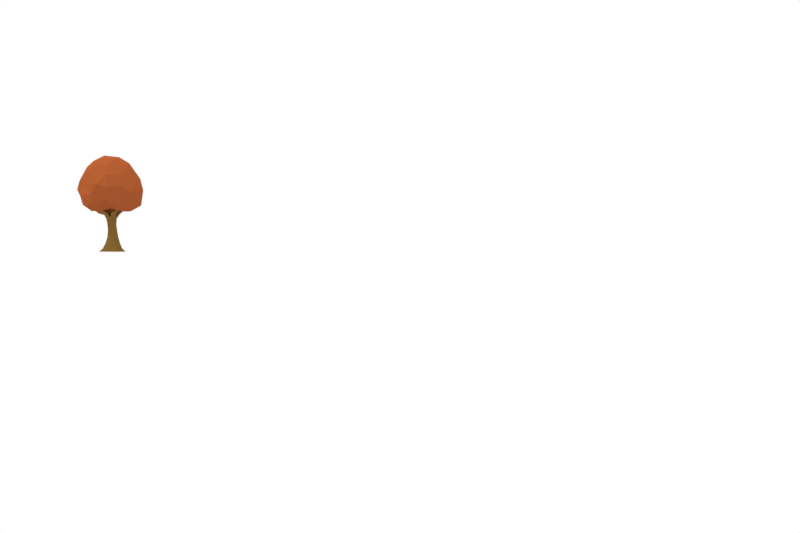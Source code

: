 # Source: rvore_padrao_1_colorida.blend  (saved by Blender 2.79.0; exported with 4.5.12 LTS)
import bpy
from mathutils import Matrix  # noqa: F401  (used for matrix-valued properties, if any)

bpy.ops.wm.read_factory_settings(use_empty=True)
scene = bpy.context.scene
scene.name = 'Scene'

# ---- collections
col_collection_1 = bpy.data.collections.new('Collection 1'); scene.collection.children.link(col_collection_1)

# ---- materials (node trees are filled in below, after node groups)
mat_material_001 = bpy.data.materials.new('Material.001')
mat_material_001.alpha_threshold = 0.0
mat_material_001.use_transparent_shadow = False
mat_material_001.diffuse_color = (0.3493, 0.08674, 0.0252, 1.0)
mat_material_001.specular_color = (0.5, 0.5, 0.5)
mat_material_001.roughness = 0.5
mat_material_001.specular_intensity = 0.1
mat_material_000 = bpy.data.materials.new('Material.000')
mat_material_000.alpha_threshold = 0.0
mat_material_000.use_transparent_shadow = False
mat_material_000.diffuse_color = (0.2134, 0.119, 0.02705, 1.0)
mat_material_000.specular_color = (0.5, 0.5, 0.5)
mat_material_000.roughness = 0.5
mat_material_000.specular_intensity = 0.1

# ---- material node trees

# ---- world
world_world = bpy.data.worlds.new('World'); scene.world = world_world
world_world.color = (1.0, 1.0, 1.0)
world_world.use_sun_shadow = False
world_world.sun_shadow_jitter_overblur = 0.0
world_world.cycles.sampling_method = 'MANUAL'

# ---- cameras
cam_camera = bpy.data.cameras.new('Camera')
cam_camera.clip_end = 100.0
cam_camera.lens = 35.0
cam_camera.sensor_width = 32.0
cam_camera.sensor_height = 18.0
cam_camera.display_size = 2.0
cam_camera.dof.focus_distance = 0.0
cam_camera.dof.aperture_fstop = 128.0
cam_camera.dof.aperture_blades = 6

# ---- lights
light_sun = bpy.data.lights.new('Sun', 'SUN')
light_sun.transmission_factor = 0.0
light_sun.angle = 0.1993
light_sun.energy = 1.0
light_sun.shadow_buffer_clip_start = 0.5
light_sun.shadow_soft_size = 0.1
light_sun.shadow_cascade_max_distance = 1000.0
light_hemi = bpy.data.lights.new('Hemi', 'SUN')
light_hemi.transmission_factor = 0.0
light_hemi.angle = 0.1993
light_hemi.energy = 1.0
light_hemi.shadow_buffer_clip_start = 0.5
light_hemi.shadow_soft_size = 0.1
light_hemi.shadow_cascade_max_distance = 1000.0

# ---- meshes
me_plane_plane_001 = bpy.data.meshes.new('Plane_Plane.001')
me_plane_plane_001.from_pydata([(-4.373, 5.147, -2.721), (-4.088, 4.697, -1.249), (-5.687, 4.766, -2.235), (-5.472, 4.879, 1.431), (-4.217, 4.562, 1.281), (-4.257, 4.877, 2.365), (-3.774, 7.22, 2.939), (-5.141, 7.079, 3.691), (-4.062, 5.86, 3.081), (-5.329, 9.927, -2.094), (-5.127, 10.85, -0.3568), (-4.096, 9.823, -1.356), (-4.346, 8.446, 2.784), (-5.439, 8.464, 3.378), (-6.322, 5.82, -3.23), (-6.152, 8.579, -3.058), (-6.284, 7.232, -3.594), (-7.299, 7.14, -2.981), (-6.363, 9.912, -2.291), (-6.634, 10.71, -1.001), (-6.717, 4.698, 0.2037), (-5.684, 5.093, 0.09539), (-5.648, 5.68, 3.101), (-7.233, 5.345, 3.019), (-6.773, 4.659, 2.049), (-7.524, 9.16, -2.117), (-8.071, 4.953, 0.07055), (-7.552, 4.426, -0.6791), (-6.41, 7.421, 3.539), (-7.626, 8.989, 2.23), (-7.941, 7.5, 2.497), (-8.092, 9.864, -0.9418), (-7.766, 10.34, 0.3795), (-7.933, 5.792, -2.816), (-7.913, 4.963, 2.422), (-8.644, 6.719, -1.954), (-9.47, 6.746, -0.6136), (-9.008, 8.112, -1.399), (-8.874, 5.665, -0.7509), (-8.251, 6.175, 2.66), (-7.104, 4.276, -1.577), (-8.339, 4.961, -1.704), (-8.969, 6.606, 1.538), (-9.051, 7.995, 1.252), (-8.238, 9.532, 1.204), (-9.27, 8.488, -0.05513), (-9.576, 7.065, 0.5312), (-8.974, 5.826, 0.591), (-8.55, 5.257, 1.615), (-7.013, 6.434, 3.287), (-7.233, 4.823, -2.65), (-7.698, 4.582, 1.181), (-6.611, 4.385, -0.7106), (-6.405, 10.88, 0.8264), (-5.665, 4.66, -0.9756), (-4.979, 10.42, 1.365), (-5.114, 7.445, -3.59), (-4.584, 4.849, 0.06998), (-5.325, 6.326, -3.556), (-2.791, 6.947, -1.732), (-4.236, 8.146, -2.736), (-2.8, 8.423, -0.6888), (-3.676, 6.226, -2.965), (-3.059, 5.42, -1.933), (-2.259, 7.076, -0.003142), (-2.777, 8.014, 1.204), (-2.735, 6.542, 2.227), (-3.453, 4.767, 0.8153), (-2.468, 5.72, 1.074), (-3.062, 5.131, 2.069), (-2.664, 5.933, -0.5179), (-3.359, 5.12, -0.04613), (-3.867, 10.13, 0.001698), (-3.613, 9.46, 1.063), (-5.436, 9.715, 2.449), (-6.819, 10.2, 1.851), (-6.389, 9.602, 2.537), (-5.775, 0.05984, -0.002879), (-5.735, 0.05984, 1.35), (-6.886, 0.05984, 1.093), (-7.285, 0.05984, -0.000218), (-4.263, 0.05984, -0.01887), (-4.638, 0.05984, 1.087), (-5.742, 0.05984, -1.365), (-4.62, 0.05984, -1.115), (-6.915, 0.05984, -1.121), (-6.881, 0.3984, -0.03036), (-6.484, 0.4726, 0.7101), (-6.29, 1.054, 0.525), (-6.559, 1.035, -0.06704), (-5.742, 0.4118, 0.9531), (-5.013, 0.471, 0.6843), (-5.202, 1.055, 0.4399), (-5.76, 1.012, 0.6586), (-4.673, 0.4403, -0.05478), (-4.973, 0.5142, -0.7894), (-5.142, 1.113, -0.6495), (-4.921, 1.001, -0.09385), (-5.721, 0.4301, -1.074), (-6.576, 0.5191, -0.8383), (-6.354, 1.146, -0.723), (-5.692, 1.111, -0.8879), (-6.347, 1.716, -0.1287), (-6.214, 1.757, 0.3294), (-6.187, 2.45, 0.2441), (-6.279, 2.463, -0.1192), (-5.76, 1.741, 0.4314), (-5.373, 1.753, 0.2612), (-5.454, 2.47, 0.2561), (-5.822, 2.455, 0.3773), (-5.155, 1.744, -0.1224), (-5.272, 1.8, -0.5161), (-5.367, 2.487, -0.4443), (-5.296, 2.513, -0.08125), (-5.683, 1.768, -0.7698), (-6.189, 1.789, -0.6228), (-6.109, 2.468, -0.5488), (-5.715, 2.492, -0.6474), (-5.723, 3.175, -0.4843), (-6.123, 3.17, -0.4716), (-6.22, 3.783, -0.5019), (-5.741, 3.955, -0.479), (-6.285, 3.209, -0.08968), (-6.405, 3.909, -0.105), (-6.252, 3.199, 0.2437), (-5.894, 3.225, 0.3701), (-5.903, 3.934, 0.4833), (-6.339, 3.746, 0.2974), (-5.526, 3.184, 0.2803), (-5.353, 3.213, -0.01977), (-5.41, 3.921, 0.06345), (-5.551, 3.798, 0.4315), (-6.159, 4.353, 0.6482), (-6.518, 4.207, 0.5655), (-5.2, 4.407, 0.3379), (-5.275, 4.3, 0.6705), (-5.824, 4.342, -0.02095), (-5.471, 4.649, -0.2394), (-5.403, 4.424, -0.6049), (-6.554, 4.409, -0.4317), (-6.438, 4.276, -0.7267), (-5.414, 3.183, -0.3229), (-5.379, 3.808, -0.3268), (-6.899, 4.85, -0.8365), (-6.819, 4.792, -1.096), (-5.515, 4.433, 0.7136), (-5.471, 4.673, 0.3082), (-4.555, 4.843, 0.7852), (-4.593, 4.778, 1.061), (-5.124, 4.283, -0.5222), (-5.173, 4.367, -0.1996), (-6.121, 4.576, 0.2922), (-6.583, 4.34, 0.266), (-6.888, 4.754, 0.9003), (-6.567, 4.882, 0.8674), (-6.098, 4.442, -0.7309), (-6.153, 4.63, -0.4233), (-4.752, 4.769, -0.9157), (-4.726, 4.789, -0.6721), (-4.803, 4.991, 0.7899), (-4.289, 5.296, 1.072), (-4.063, 5.21, 1.037), (-6.61, 5.004, -0.8703), (-6.586, 4.948, -1.134), (-6.924, 5.357, -1.339), (-6.956, 5.371, -1.136), (-6.779, 4.687, 1.132), (-6.512, 4.764, 1.143), (-6.744, 5.185, 1.571), (-6.974, 5.117, 1.562), (-4.804, 4.836, 1.118), (-4.292, 5.167, 1.352), (-4.994, 4.878, -0.9733), (-4.991, 4.984, -0.673), (-4.094, 5.139, 1.288), (-4.71, 5.345, -0.9276), (-4.487, 5.217, -0.9176), (-4.535, 5.217, -1.119), (-4.743, 5.299, -1.169), (-7.11, 5.208, -1.287), (-7.172, 5.227, -1.082), (-6.82, 5.252, 1.355), (-7.063, 5.15, 1.373)], [], [(0, 1, 2), (3, 4, 5), (6, 7, 8), (9, 10, 11), (12, 13, 7), (2, 14, 0), (15, 16, 17), (9, 18, 19), (20, 21, 3), (22, 23, 24), (15, 25, 18), (20, 26, 27), (28, 29, 30), (19, 31, 32), (17, 14, 33), (34, 24, 23), (35, 36, 37), (38, 36, 35), (23, 39, 34), (40, 27, 41), (42, 30, 43), (43, 44, 45), (45, 46, 43), (36, 47, 46), (42, 43, 46), (34, 39, 48), (42, 48, 39), (39, 49, 30), (26, 41, 27), (25, 37, 31), (50, 41, 33), (17, 33, 35), (25, 35, 37), (25, 17, 35), (34, 51, 24), (33, 14, 50), (25, 31, 19), (17, 16, 14), (19, 18, 25), (40, 52, 27), (53, 19, 32), (2, 50, 14), (54, 40, 2), (54, 52, 40), (55, 10, 53), (24, 3, 22), (15, 56, 16), (21, 57, 3), (2, 1, 54), (58, 0, 14), (59, 60, 61), (62, 60, 59), (63, 0, 62), (64, 61, 65), (65, 6, 66), (67, 68, 69), (70, 64, 68), (64, 66, 68), (71, 68, 67), (67, 69, 4), (62, 59, 63), (1, 63, 70), (72, 55, 73), (63, 1, 0), (56, 60, 62), (57, 71, 67), (1, 71, 57), (12, 73, 55), (55, 72, 10), (67, 4, 57), (72, 11, 10), (61, 11, 72), (73, 61, 72), (65, 61, 73), (22, 5, 8), (74, 13, 12), (22, 8, 7), (57, 54, 1), (58, 16, 56), (28, 22, 7), (49, 22, 28), (22, 49, 23), (24, 51, 20), (50, 40, 41), (26, 38, 41), (47, 38, 26), (48, 47, 26), (45, 32, 31), (34, 48, 51), (51, 48, 26), (30, 42, 39), (29, 44, 43), (46, 47, 42), (47, 36, 38), (36, 46, 45), (45, 37, 36), (48, 42, 47), (30, 29, 43), (75, 32, 44), (23, 49, 39), (29, 75, 44), (31, 37, 45), (35, 33, 41), (35, 41, 38), (32, 45, 44), (29, 76, 75), (26, 20, 51), (75, 53, 32), (49, 28, 30), (50, 2, 40), (29, 28, 13, 76), (24, 20, 3), (20, 27, 52), (14, 16, 58), (53, 10, 19), (18, 9, 15), (20, 52, 54), (21, 20, 54), (7, 13, 28), (75, 55, 53), (54, 57, 21), (3, 57, 4), (13, 74, 76), (75, 74, 55), (19, 10, 9), (3, 5, 22), (15, 9, 60), (60, 11, 61), (59, 61, 64), (70, 63, 59), (70, 59, 64), (8, 66, 6), (1, 70, 71), (6, 65, 12), (8, 69, 66), (65, 73, 12), (68, 71, 70), (64, 65, 66), (68, 66, 69), (4, 69, 5), (5, 69, 8), (56, 62, 58), (58, 62, 0), (11, 60, 9), (12, 55, 74), (6, 12, 7), (56, 15, 60), (25, 15, 17), (76, 74, 75), (77, 78, 79, 80), (77, 81, 82, 78), (77, 83, 84, 81), (77, 80, 85, 83), (86, 87, 88, 89), (90, 91, 92, 93), (94, 95, 96, 97), (98, 99, 100, 101), (84, 83, 98, 95), (82, 81, 94, 91), (79, 78, 90, 87), (85, 80, 86, 99), (83, 85, 99, 98), (81, 84, 95, 94), (78, 82, 91, 90), (80, 79, 87, 86), (102, 103, 104, 105), (106, 107, 108, 109), (110, 111, 112, 113), (114, 115, 116, 117), (95, 98, 101, 96), (91, 94, 97, 92), (87, 90, 93, 88), (99, 86, 89, 100), (118, 119, 120, 121), (119, 122, 123, 120), (124, 125, 126, 127), (128, 129, 130, 131), (111, 114, 117, 112), (107, 110, 113, 108), (103, 106, 109, 104), (115, 102, 105, 116), (127, 126, 132, 133), (131, 130, 134, 135), (121, 136, 137, 138), (120, 123, 139, 140), (129, 141, 142, 130), (125, 128, 131, 126), (122, 124, 127, 123), (141, 118, 121, 142), (112, 117, 118, 141), (105, 104, 124, 122), (109, 108, 128, 125), (113, 112, 141, 129), (108, 113, 129, 128), (104, 109, 125, 124), (116, 105, 122, 119), (117, 116, 119, 118), (100, 89, 102, 115), (88, 93, 106, 103), (92, 97, 110, 107), (96, 101, 114, 111), (101, 100, 115, 114), (97, 96, 111, 110), (93, 92, 107, 106), (89, 88, 103, 102), (140, 139, 143, 144), (136, 126, 145, 146), (126, 131, 135, 145), (130, 136, 146, 134), (135, 134, 147, 148), (130, 142, 149, 150), (136, 130, 150, 137), (142, 121, 138, 149), (151, 152, 153, 154), (136, 121, 155, 156), (121, 120, 140, 155), (123, 136, 156, 139), (150, 149, 157, 158), (126, 136, 151, 132), (123, 127, 133, 152), (136, 123, 152, 151), (147, 159, 160, 161), (162, 163, 164, 165), (166, 167, 168, 169), (159, 170, 171, 160), (149, 138, 172, 157), (152, 133, 166, 153), (155, 140, 144, 163), (133, 132, 167, 166), (146, 145, 170, 159), (137, 150, 158, 173), (134, 146, 159, 147), (156, 155, 163, 162), (138, 137, 173, 172), (132, 151, 154, 167), (145, 135, 148, 170), (139, 156, 162, 143), (160, 171, 174, 161), (175, 176, 177, 178), (165, 164, 179, 180), (181, 182, 169, 168), (143, 162, 165, 180), (170, 148, 174, 171), (144, 143, 180, 179), (148, 147, 161, 174), (163, 144, 179, 164), (173, 158, 176, 175), (167, 154, 181, 168), (172, 173, 175, 178), (154, 153, 182, 181), (158, 157, 177, 176), (153, 166, 169, 182), (157, 172, 178, 177)])
me_plane_plane_001.polygons.foreach_set('use_smooth', [True] * 253)
me_plane_plane_001.polygons.foreach_set('material_index', [0, 0, 0, 0, 0, 0, 0, 0, 0, 0, 0, 0, 0, 0, 0, 0, 0, 0, 0, 0, 0, 0, 0, 0, 0, 0, 0, 0, 0, 0, 0, 0, 0, 0, 0, 0, 0, 0, 0, 0, 0, 0, 0, 0, 0, 0, 0, 0, 0, 0, 0, 0, 0, 0, 0, 0, 0, 0, 0, 0, 0, 0, 0, 0, 0, 0, 0, 0, 0, 0, 0, 0, 0, 0, 0, 0, 0, 0, 0, 0, 0, 0, 0, 0, 0, 0, 0, 0, 0, 0, 0, 0, 0, 0, 0, 0, 0, 0, 0, 0, 0, 0, 0, 0, 0, 0, 0, 0, 0, 0, 0, 0, 0, 0, 0, 0, 0, 0, 0, 0, 0, 0, 0, 0, 0, 0, 0, 0, 0, 0, 0, 0, 0, 0, 0, 0, 0, 0, 0, 0, 0, 0, 0, 0, 0, 0, 0, 0, 0, 1, 1, 1, 1, 1, 1, 1, 1, 1, 1, 1, 1, 1, 1, 1, 1, 1, 1, 1, 1, 1, 1, 1, 1, 1, 1, 1, 1, 1, 1, 1, 1, 1, 1, 1, 1, 1, 1, 1, 1, 1, 1, 1, 1, 1, 1, 1, 1, 1, 1, 1, 1, 1, 1, 1, 1, 1, 1, 1, 1, 1, 1, 1, 1, 1, 1, 1, 1, 1, 1, 1, 1, 1, 1, 1, 1, 1, 1, 1, 1, 1, 1, 1, 1, 1, 1, 1, 1, 1, 1, 1, 1, 1, 1, 1, 1, 1, 1, 1, 1, 1, 1, 1, 1])
_k = set([(0, 1), (0, 2), (0, 14), (0, 58), (0, 62), (0, 63), (1, 2), (1, 54), (1, 57), (1, 63), (1, 70), (1, 71), (2, 14), (2, 40), (2, 50), (2, 54), (3, 4), (3, 5), (3, 20), (3, 21), (3, 22), (3, 24), (3, 57), (4, 5), (4, 57), (4, 67), (4, 69), (5, 8), (5, 22), (5, 69), (6, 7), (6, 8), (6, 12), (6, 65), (6, 66), (7, 8), (7, 12), (7, 13), (7, 22), (7, 28), (8, 22), (8, 66), (8, 69), (9, 10), (9, 11), (9, 15), (9, 18), (9, 19), (9, 60), (10, 11), (10, 19), (10, 53), (10, 55), (10, 72), (11, 60), (11, 61), (11, 72), (12, 13), (12, 55), (12, 65), (12, 73), (12, 74), (13, 28), (13, 74), (13, 76), (14, 16), (14, 17), (14, 33), (14, 50), (14, 58), (15, 16), (15, 17), (15, 18), (15, 25), (15, 56), (15, 60), (16, 17), (16, 56), (16, 58), (17, 25), (17, 33), (17, 35), (18, 19), (18, 25), (19, 25), (19, 31), (19, 32), (19, 53), (20, 21), (20, 24), (20, 26), (20, 27), (20, 51), (20, 52), (20, 54), (21, 54), (21, 57), (22, 23), (22, 24), (22, 28), (22, 49), (23, 24), (23, 34), (23, 39), (23, 49), (24, 34), (24, 51), (25, 31), (25, 35), (25, 37), (26, 27), (26, 38), (26, 41), (26, 47), (26, 48), (26, 51), (27, 40), (27, 41), (27, 52), (28, 29), (28, 30), (28, 49), (29, 30), (29, 43), (29, 44), (29, 75), (29, 76), (30, 39), (30, 42), (30, 43), (30, 49), (31, 32), (31, 37), (31, 45), (32, 44), (32, 45), (32, 53), (32, 75), (33, 35), (33, 41), (33, 50), (34, 39), (34, 48), (34, 51), (35, 36), (35, 37), (35, 38), (35, 41), (36, 37), (36, 38), (36, 45), (36, 46), (36, 47), (37, 45), (38, 41), (38, 47), (39, 42), (39, 48), (39, 49), (40, 41), (40, 50), (40, 52), (40, 54), (41, 50), (42, 43), (42, 46), (42, 47), (42, 48), (43, 44), (43, 45), (43, 46), (44, 45), (44, 75), (45, 46), (46, 47), (47, 48), (48, 51), (52, 54), (53, 55), (53, 75), (54, 57), (55, 72), (55, 73), (55, 74), (55, 75), (56, 58), (56, 60), (56, 62), (57, 67), (57, 71), (58, 62), (59, 60), (59, 61), (59, 62), (59, 63), (59, 64), (59, 70), (60, 62), (61, 64), (61, 65), (61, 72), (61, 73), (62, 63), (63, 70), (64, 65), (64, 66), (64, 68), (64, 70), (65, 66), (65, 73), (66, 68), (66, 69), (67, 68), (67, 69), (67, 71), (68, 69), (68, 70), (68, 71), (70, 71), (72, 73), (74, 75), (74, 76), (75, 76), (78, 79), (78, 82), (78, 90), (79, 80), (79, 87), (80, 85), (80, 86), (81, 82), (81, 84), (81, 94), (82, 91), (83, 84), (83, 85), (83, 98), (84, 95), (85, 99), (86, 87), (86, 89), (86, 99), (87, 88), (87, 90), (88, 89), (88, 93), (88, 103), (89, 100), (89, 102), (90, 91), (90, 93), (91, 92), (91, 94), (92, 93), (92, 97), (92, 107), (93, 106), (94, 95), (94, 97), (95, 96), (95, 98), (96, 97), (96, 101), (96, 111), (97, 110), (98, 99), (98, 101), (99, 100), (100, 101), (100, 115), (101, 114), (102, 103), (102, 105), (102, 115), (103, 104), (103, 106), (104, 105), (104, 109), (104, 124), (105, 116), (105, 122), (106, 107), (106, 109), (107, 108), (107, 110), (108, 109), (108, 113), (108, 128), (109, 125), (110, 111), (110, 113), (111, 112), (111, 114), (112, 113), (112, 117), (112, 141), (113, 129), (114, 115), (114, 117), (115, 116), (116, 117), (116, 119), (117, 118), (118, 119), (118, 121), (118, 141), (119, 120), (119, 122), (120, 121), (120, 123), (120, 140), (121, 136), (121, 138), (121, 142), (121, 155), (122, 123), (122, 124), (123, 127), (123, 136), (123, 139), (123, 152), (124, 125), (124, 127), (125, 126), (125, 128), (126, 127), (126, 131), (126, 132), (126, 136), (126, 145), (127, 133), (128, 129), (128, 131), (129, 130), (129, 141), (130, 131), (130, 134), (130, 136), (130, 142), (130, 150), (131, 135), (132, 133), (132, 151), (132, 167), (133, 152), (133, 166), (134, 135), (134, 146), (134, 147), (135, 145), (135, 148), (136, 137), (136, 146), (136, 151), (136, 156), (137, 138), (137, 150), (137, 173), (138, 149), (138, 172), (139, 140), (139, 143), (139, 156), (140, 144), (140, 155), (141, 142), (142, 149), (143, 144), (143, 162), (143, 180), (144, 163), (144, 179), (145, 146), (145, 170), (146, 159), (147, 148), (147, 159), (147, 161), (148, 170), (148, 174), (149, 150), (149, 157), (150, 158), (151, 152), (151, 154), (152, 153), (153, 154), (153, 166), (153, 182), (154, 167), (154, 181), (155, 156), (155, 163), (156, 162), (157, 158), (157, 172), (157, 177), (158, 173), (158, 176), (159, 160), (159, 170), (160, 161), (160, 171), (161, 174), (162, 163), (162, 165), (163, 164), (164, 165), (164, 179), (165, 180), (166, 167), (166, 169), (167, 168), (168, 169), (168, 181), (169, 182), (170, 171), (171, 174), (172, 173), (172, 178), (173, 175), (175, 176), (175, 178), (176, 177), (177, 178), (179, 180), (181, 182)])
me_plane_plane_001.attributes.new('sharp_edge', 'BOOLEAN', 'EDGE').data.foreach_set('value', [ (min(e.vertices), max(e.vertices)) in _k for e in me_plane_plane_001.edges])
me_plane_plane_001.materials.append(mat_material_001)
me_plane_plane_001.materials.append(mat_material_000)
me_plane_plane_001.use_remesh_preserve_volume = False
me_plane_plane_001.use_remesh_preserve_attributes = False
me_plane_plane_001.use_mirror_vertex_groups = False
me_plane_plane_001.update()
me_plane_plane_001.normals_split_custom_set([tuple(v) for v in zip(*[iter([0.1543, -0.9362, -0.3158, 0.1543, -0.9362, -0.3158, 0.1543, -0.9362, -0.3158, -0.2059, -0.9419, 0.2655, -0.2059, -0.9419, 0.2655, -0.2059, -0.9419, 0.2655, 0.4831, -0.01065, 0.8755, 0.4831, -0.01065, 0.8755, 0.4831, -0.01065, 0.8755, 0.3502, 0.8093, -0.4717, 0.3502, 0.8093, -0.4717, 0.3502, 0.8093, -0.4717, 0.4609, 0.2891, 0.8391, 0.4609, 0.2891, 0.8391, 0.4609, 0.2891, 0.8391, -0.05804, -0.7035, -0.7083, -0.05804, -0.7035, -0.7083, -0.05804, -0.7035, -0.7083, -0.5055, 0.361, -0.7837, -0.5055, 0.361, -0.7837, -0.5055, 0.361, -0.7837, 0.08526, 0.8562, -0.5096, 0.08526, 0.8562, -0.5096, 0.08526, 0.8562, -0.5096, 0.3311, -0.9221, -0.2004, 0.3311, -0.9221, -0.2004, 0.3311, -0.9221, -0.2004, 0.1327, -0.7783, 0.6137, 0.1327, -0.7783, 0.6137, 0.1327, -0.7783, 0.6137, -0.3903, 0.4115, -0.8236, -0.3903, 0.4115, -0.8236, -0.3903, 0.4115, -0.8236, -0.2074, -0.8623, 0.4619, -0.2074, -0.8623, 0.4619, -0.2074, -0.8623, 0.4619, -0.5346, 0.2572, 0.805, -0.5346, 0.2572, 0.805, -0.5346, 0.2572, 0.805, -0.4977, 0.8473, -0.1855, -0.4977, 0.8473, -0.1855, -0.4977, 0.8473, -0.1855, -0.2493, -0.001629, -0.9684, -0.2493, -0.001629, -0.9684, -0.2493, -0.001629, -0.9684, -0.03444, -0.8233, 0.5665, -0.03444, -0.8233, 0.5665, -0.03444, -0.8233, 0.5665, -0.8514, -0.01341, -0.5244, -0.8514, -0.01341, -0.5244, -0.8514, -0.01341, -0.5244, -0.7923, -0.3758, -0.4808, -0.7923, -0.3758, -0.4808, -0.7923, -0.3758, -0.4808, -0.5267, -0.3028, 0.7943, -0.5267, -0.3028, 0.7943, -0.5267, -0.3028, 0.7943, -0.4757, -0.8749, -0.09083, -0.4757, -0.8749, -0.09083, -0.4757, -0.8749, -0.09083, -0.7231, 0.09796, 0.6838, -0.7231, 0.09796, 0.6838, -0.7231, 0.09796, 0.6838, -0.8363, 0.4518, 0.3106, -0.8363, 0.4518, 0.3106, -0.8363, 0.4518, 0.3106, -0.913, 0.307, 0.2687, -0.913, 0.307, 0.2687, -0.913, 0.307, 0.2687, -0.8997, -0.4348, 0.03849, -0.8997, -0.4348, 0.03849, -0.8997, -0.4348, 0.03849, -0.8425, 0.06036, 0.5353, -0.8425, 0.06036, 0.5353, -0.8425, 0.06036, 0.5353, -0.7971, -0.3223, 0.5106, -0.7971, -0.3223, 0.5106, -0.7971, -0.3223, 0.5106, -0.8569, -0.2405, 0.4559, -0.8569, -0.2405, 0.4559, -0.8569, -0.2405, 0.4559, -0.4771, 0.2163, 0.8518, -0.4771, 0.2163, 0.8518, -0.4771, 0.2163, 0.8518, -0.6396, -0.7631, 0.09323, -0.6396, -0.7631, 0.09323, -0.6396, -0.7631, 0.09323, -0.6349, 0.4881, -0.5989, -0.6349, 0.4881, -0.5989, -0.6349, 0.4881, -0.5989, -0.5882, -0.5295, -0.6113, -0.5882, -0.5295, -0.6113, -0.5882, -0.5295, -0.6113, -0.6337, 0.2065, -0.7455, -0.6337, 0.2065, -0.7455, -0.6337, 0.2065, -0.7455, -0.5329, 0.1894, -0.8247, -0.5329, 0.1894, -0.8247, -0.5329, 0.1894, -0.8247, -0.6355, 0.2425, -0.733, -0.6355, 0.2425, -0.733, -0.6355, 0.2425, -0.733, -0.1677, -0.9503, 0.2625, -0.1677, -0.9503, 0.2625, -0.1677, -0.9503, 0.2625, -0.2306, -0.3235, -0.9177, -0.2306, -0.3235, -0.9177, -0.2306, -0.3235, -0.9177, -0.4164, 0.6773, -0.6065, -0.4164, 0.6773, -0.6065, -0.4164, 0.6773, -0.6065, -0.4921, -0.2045, -0.8462, -0.4921, -0.2045, -0.8462, -0.4921, -0.2045, -0.8462, -0.5168, 0.6763, -0.5249, -0.5168, 0.6763, -0.5249, -0.5168, 0.6763, -0.5249, -0.03822, -0.9884, 0.1467, -0.03822, -0.9884, 0.1467, -0.03822, -0.9884, 0.1467, -0.3516, 0.9352, -0.04239, -0.3516, 0.9352, -0.04239, -0.3516, 0.9352, -0.04239, 0.1832, -0.6142, -0.7676, 0.1832, -0.6142, -0.7676, 0.1832, -0.6142, -0.7676, 0.2901, -0.9532, -0.08577, 0.2901, -0.9532, -0.08577, 0.2901, -0.9532, -0.08577, 0.2699, -0.9624, -0.03173, 0.2699, -0.9624, -0.03173, 0.2699, -0.9624, -0.03173, 0.2208, 0.9505, 0.2188, 0.2208, 0.9505, 0.2188, 0.2208, 0.9505, 0.2188, 0.3469, -0.8307, 0.4354, 0.3469, -0.8307, 0.4354, 0.3469, -0.8307, 0.4354, -0.0652, 0.3744, -0.925, -0.0652, 0.3744, -0.925, -0.0652, 0.3744, -0.925, -0.2173, -0.9686, -0.1206, -0.2173, -0.9686, -0.1206, -0.2173, -0.9686, -0.1206, 0.00899, -0.9964, -0.08452, 0.00899, -0.9964, -0.08452, 0.00899, -0.9964, -0.08452, 0.01908, -0.5674, -0.8233, 0.01908, -0.5674, -0.8233, 0.01908, -0.5674, -0.8233, 0.7234, 0.4016, -0.5616, 0.7234, 0.4015, -0.5616, 0.7234, 0.4015, -0.5616, 0.6941, 0.2818, -0.6624, 0.6941, 0.2818, -0.6624, 0.6941, 0.2818, -0.6624, 0.5206, -0.4938, -0.6966, 0.5206, -0.4938, -0.6966, 0.5206, -0.4938, -0.6966, 0.9112, 0.4049, 0.07617, 0.9112, 0.4049, 0.07617, 0.9112, 0.4049, 0.07617, 0.684, 0.4293, 0.5897, 0.684, 0.4293, 0.5897, 0.684, 0.4293, 0.5897, 0.6964, -0.7176, -0.008404, 0.6964, -0.7176, -0.008404, 0.6964, -0.7176, -0.008404, 0.9513, -0.2676, -0.153, 0.9513, -0.2676, -0.153, 0.9513, -0.2676, -0.153, 0.9769, 0.01901, 0.2129, 0.9769, 0.01901, 0.2129, 0.9769, 0.01901, 0.2129, 0.7079, -0.6771, -0.201, 0.7079, -0.6771, -0.201, 0.7079, -0.6771, -0.201, 0.3454, -0.9245, 0.161, 0.3454, -0.9245, 0.161, 0.3454, -0.9245, 0.161, 0.8302, -0.07308, -0.5527, 0.8302, -0.07308, -0.5527, 0.8302, -0.07308, -0.5527, 0.6189, -0.7779, 0.1089, 0.6189, -0.7779, 0.1089, 0.6189, -0.7779, 0.1089, 0.5914, 0.7395, 0.3216, 0.5914, 0.7395, 0.3216, 0.5914, 0.7395, 0.3216, 0.3812, -0.861, -0.3367, 0.3812, -0.861, -0.3367, 0.3812, -0.861, -0.3367, 0.5601, 0.2576, -0.7874, 0.5601, 0.2576, -0.7874, 0.5601, 0.2576, -0.7874, 0.1691, -0.918, -0.3586, 0.1691, -0.918, -0.3586, 0.1691, -0.918, -0.3586, 0.2295, -0.9533, 0.1963, 0.2295, -0.9533, 0.1963, 0.2295, -0.9533, 0.1963, 0.5491, 0.5963, 0.5856, 0.5491, 0.5963, 0.5856, 0.5491, 0.5963, 0.5856, 0.4528, 0.8734, 0.1796, 0.4528, 0.8734, 0.1796, 0.4528, 0.8734, 0.1796, 0.09973, -0.961, -0.2581, 0.09973, -0.961, -0.2581, 0.09973, -0.961, -0.2581, 0.5376, 0.7995, -0.2682, 0.5376, 0.7995, -0.2682, 0.5376, 0.7995, -0.2682, 0.7675, 0.5862, -0.2594, 0.7675, 0.5862, -0.2594, 0.7675, 0.5862, -0.2594, 0.8613, 0.4972, 0.105, 0.8613, 0.4972, 0.105, 0.8613, 0.4972, 0.105, 0.8574, 0.5052, 0.09845, 0.8574, 0.5052, 0.09845, 0.8574, 0.5052, 0.09845, 0.0775, -0.5969, 0.7986, 0.0775, -0.5969, 0.7986, 0.0775, -0.5969, 0.7986, 0.4076, 0.5438, 0.7336, 0.4076, 0.5438, 0.7336, 0.4076, 0.5438, 0.7336, 0.05721, -0.4059, 0.9121, 0.05721, -0.4059, 0.9121, 0.05721, -0.4059, 0.9121, 0.04641, -0.9902, 0.1317, 0.04641, -0.9902, 0.1317, 0.04641, -0.9902, 0.1317, 0.00923, -0.03191, -0.9994, 0.00923, -0.03191, -0.9994, 0.00923, -0.03191, -0.9994, -0.1978, -0.3196, 0.9267, -0.1978, -0.3196, 0.9267, -0.1978, -0.3196, 0.9267, -0.003025, -0.2452, 0.9695, -0.003025, -0.2452, 0.9695, -0.003025, -0.2452, 0.9695, 0.0003936, -0.2394, 0.9709, 0.0003936, -0.2394, 0.9709, 0.0003936, -0.2394, 0.9709, 0.09973, -0.9948, -0.01827, 0.09973, -0.9948, -0.01827, 0.09973, -0.9948, -0.01827, -0.4206, -0.8275, -0.3719, -0.4206, -0.8275, -0.3719, -0.4206, -0.8275, -0.3719, -0.7178, -0.6882, 0.1054, -0.7178, -0.6882, 0.1054, -0.7178, -0.6882, 0.1054, -0.6837, -0.7288, 0.0368, -0.6837, -0.7288, 0.0368, -0.6837, -0.7288, 0.0368, -0.7178, -0.6909, -0.08614, -0.7178, -0.6909, -0.08614, -0.7178, -0.6909, -0.08614, -0.7718, 0.6346, -0.04053, -0.7718, 0.6346, -0.04053, -0.7718, 0.6346, -0.04053, -0.566, -0.8106, 0.1503, -0.566, -0.8106, 0.1503, -0.566, -0.8106, 0.1503, -0.6342, -0.7719, -0.04426, -0.6342, -0.7719, -0.04426, -0.6342, -0.7719, -0.04426, -0.7682, 0.2518, 0.5886, -0.7682, 0.2518, 0.5886, -0.7682, 0.2518, 0.5886, -0.6895, 0.3837, 0.6142, -0.6895, 0.3837, 0.6142, -0.6895, 0.3837, 0.6142, -0.8544, -0.3986, 0.3332, -0.8544, -0.3986, 0.3332, -0.8544, -0.3986, 0.3332, -0.8761, -0.4821, -0.007298, -0.8761, -0.4821, -0.007298, -0.8761, -0.4821, -0.007298, -0.9788, 0.1554, -0.1336, -0.9788, 0.1554, -0.1336, -0.9788, 0.1554, -0.1336, -0.9533, 0.1859, -0.2379, -0.9533, 0.1859, -0.2379, -0.9533, 0.1859, -0.2379, -0.9323, -0.2766, 0.2331, -0.9323, -0.2766, 0.2331, -0.9323, -0.2766, 0.2331, -0.6647, 0.2656, 0.6983, -0.6647, 0.2656, 0.6983, -0.6647, 0.2656, 0.6983, -0.5361, 0.7343, 0.4164, -0.5361, 0.7343, 0.4164, -0.5361, 0.7343, 0.4164, -0.4253, -0.1348, 0.8949, -0.4253, -0.1348, 0.8949, -0.4253, -0.1348, 0.8949, -0.5476, 0.5592, 0.6225, -0.5476, 0.5592, 0.6225, -0.5476, 0.5592, 0.6225, -0.8115, 0.5021, -0.2988, -0.8115, 0.5021, -0.2988, -0.8115, 0.5021, -0.2988, -0.854, -0.2154, -0.4736, -0.854, -0.2154, -0.4736, -0.854, -0.2154, -0.4736, -0.9105, -0.2086, -0.3569, -0.9105, -0.2086, -0.3569, -0.9105, -0.2086, -0.3569, -0.7852, 0.6023, 0.1439, -0.7852, 0.6023, 0.1439, -0.7852, 0.6023, 0.1439, -0.4399, 0.5215, 0.7311, -0.4399, 0.5215, 0.7311, -0.4399, 0.5215, 0.7311, -0.1526, -0.9517, -0.2663, -0.1526, -0.9517, -0.2663, -0.1526, -0.9517, -0.2663, -0.4401, 0.8212, 0.3632, -0.4401, 0.8212, 0.3632, -0.4401, 0.8212, 0.3632, -0.5534, 0.1284, 0.8229, -0.5534, 0.1284, 0.8229, -0.5534, 0.1284, 0.8229, 0.09114, -0.8825, -0.4614, 0.09114, -0.8825, -0.4614, 0.09114, -0.8825, -0.4614, -0.3513, 0.3935, 0.8496, -0.3513, 0.3935, 0.8496, -0.3513, 0.3935, 0.8496, -0.3513, 0.3935, 0.8496, 0.159, -0.9871, -0.01629, 0.159, -0.9871, -0.01629, 0.159, -0.9871, -0.01629, -0.03057, -0.9467, 0.3206, -0.03057, -0.9467, 0.3206, -0.03057, -0.9467, 0.3206, -0.1892, -0.24, -0.9522, -0.1892, -0.24, -0.9522, -0.1892, -0.24, -0.9522, -0.05926, 0.9947, -0.08451, -0.05926, 0.9947, -0.08451, -0.05926, 0.9947, -0.08451, 0.1545, 0.5104, -0.8459, 0.1545, 0.5104, -0.8459, 0.1545, 0.5104, -0.8459, 0.3482, -0.8738, 0.3395, 0.3482, -0.8738, 0.3395, 0.3482, -0.8738, 0.3395, 0.3658, -0.8605, 0.3547, 0.3658, -0.8605, 0.3547, 0.3658, -0.8605, 0.3547, -0.06142, 0.2077, 0.9763, -0.06142, 0.2077, 0.9763, -0.06142, 0.2077, 0.9763, 0.05018, 0.8244, 0.5637, 0.05018, 0.8244, 0.5637, 0.05018, 0.8244, 0.5637, -0.1933, -0.9108, 0.3649, -0.1933, -0.9108, 0.3649, -0.1933, -0.9108, 0.3649, -0.2586, -0.9546, -0.1478, -0.2586, -0.9546, -0.1478, -0.2586, -0.9546, -0.1478, 0.003683, 0.5961, 0.8029, 0.003683, 0.5961, 0.8029, 0.003683, 0.5961, 0.8029, 0.04876, 0.8273, 0.5597, 0.04876, 0.8273, 0.5597, 0.04876, 0.8273, 0.5597, 0.1206, 0.8703, -0.4775, 0.1206, 0.8703, -0.4775, 0.1206, 0.8703, -0.4775, -0.2992, -0.8722, 0.387, -0.2992, -0.8722, 0.387, -0.2992, -0.8722, 0.387, 0.247, 0.4592, -0.8533, 0.247, 0.4592, -0.8533, 0.247, 0.4592, -0.8533, 0.7234, 0.4015, -0.5616, 0.7234, 0.4015, -0.5617, 0.7234, 0.4015, -0.5616, 0.9279, 0.2191, -0.3017, 0.9279, 0.2191, -0.3017, 0.9279, 0.2191, -0.3017, 0.9655, -0.1409, -0.2189, 0.9655, -0.1409, -0.2189, 0.9655, -0.1409, -0.2189, 0.939, -0.2091, -0.2731, 0.939, -0.2091, -0.2731, 0.939, -0.2091, -0.2731, 0.5516, -0.02958, 0.8336, 0.5516, -0.02958, 0.8336, 0.5516, -0.02958, 0.8336, 0.6951, -0.697, -0.1762, 0.6951, -0.697, -0.1762, 0.6951, -0.697, -0.1762, 0.7021, 0.4021, 0.5876, 0.7021, 0.4021, 0.5876, 0.7021, 0.4021, 0.5876, 0.6066, -0.226, 0.7622, 0.6066, -0.226, 0.7622, 0.6066, -0.226, 0.7622, 0.691, 0.4543, 0.5623, 0.691, 0.4543, 0.5623, 0.691, 0.4543, 0.5623, 0.6939, -0.6975, -0.1789, 0.6939, -0.6975, -0.1789, 0.6939, -0.6975, -0.1789, 0.9472, 0.2009, 0.2501, 0.9472, 0.2009, 0.2501, 0.9472, 0.2009, 0.2501, 0.8892, -0.2491, 0.3838, 0.8892, -0.2491, 0.3838, 0.8892, -0.2491, 0.3838, 0.2652, -0.9233, 0.2777, 0.2652, -0.9233, 0.2777, 0.2652, -0.9233, 0.2777, 0.3102, -0.5991, 0.7382, 0.3102, -0.5991, 0.7382, 0.3102, -0.5991, 0.7382, 0.3308, -0.09075, -0.9393, 0.3308, -0.09075, -0.9393, 0.3308, -0.09075, -0.9393, 0.2902, -0.3857, -0.8758, 0.2902, -0.3857, -0.8758, 0.2902, -0.3857, -0.8758, 0.4654, 0.5388, -0.7022, 0.4654, 0.5388, -0.7022, 0.4654, 0.5388, -0.7022, 0.5143, 0.6028, 0.61, 0.5143, 0.6028, 0.61, 0.5143, 0.6028, 0.61, 0.434, 0.3094, 0.8461, 0.434, 0.3094, 0.8461, 0.434, 0.3094, 0.8461, 0.262, 0.5961, -0.7589, 0.262, 0.5961, -0.7589, 0.262, 0.5961, -0.7589, -0.4449, 0.3097, -0.8403, -0.4449, 0.3097, -0.8403, -0.4449, 0.3097, -0.8403, -0.02647, 0.7448, 0.6667, -0.02647, 0.7448, 0.6667, -0.02647, 0.7448, 0.6667, 0.0, -1.0, -8.685e-10, 0.0, -1.0, -1.825e-09, 0.0, -1.0, 1.164e-09, 0.0, -1.0, 5.758e-10, 0.0, -1.0, -8.685e-10, 0.0, -1.0, -2.327e-09, 0.0, -1.0, -4.717e-09, 0.0, -1.0, -1.825e-09, 0.0, -1.0, -8.685e-10, 0.0, -1.0, 0.0, 0.0, -1.0, 0.0, 0.0, -1.0, -2.327e-09, 0.0, -1.0, -8.685e-10, 0.0, -1.0, 5.758e-10, 0.0, -1.0, 0.0, 0.0, -1.0, 0.0, -0.8237, 0.4189, 0.3822, -0.8237, 0.4189, 0.3822, -0.8237, 0.4189, 0.3822, -0.8237, 0.4189, 0.3822, 0.288, 0.4377, 0.8517, 0.288, 0.4377, 0.8517, 0.288, 0.4377, 0.8517, 0.288, 0.4377, 0.8517, 0.8866, 0.3455, -0.3076, 0.8866, 0.3455, -0.3076, 0.8866, 0.3455, -0.3076, 0.8866, 0.3455, -0.3076, -0.2266, 0.2598, -0.9387, -0.2266, 0.2598, -0.9387, -0.2266, 0.2598, -0.9387, -0.2266, 0.2598, -0.9387, 0.1856, 0.6351, -0.7498, 0.1856, 0.6351, -0.7498, 0.1856, 0.6351, -0.7498, 0.1856, 0.6351, -0.7498, 0.6248, 0.7463, 0.2295, 0.6248, 0.7463, 0.2295, 0.6248, 0.7463, 0.2295, 0.6248, 0.7463, 0.2295, -0.1487, 0.7424, 0.6533, -0.1487, 0.7424, 0.6533, -0.1487, 0.7424, 0.6533, -0.1487, 0.7424, 0.6533, -0.6856, 0.701, -0.1964, -0.6856, 0.701, -0.1964, -0.6856, 0.701, -0.1964, -0.6856, 0.701, -0.1964, -0.1576, 0.607, -0.7789, -0.1576, 0.607, -0.7789, -0.1576, 0.607, -0.7789, -0.1576, 0.607, -0.7789, 0.6822, 0.6984, -0.2164, 0.6822, 0.6984, -0.2164, 0.6822, 0.6984, -0.2164, 0.6822, 0.6984, -0.2164, 0.1621, 0.7512, 0.6398, 0.1621, 0.7512, 0.6398, 0.1621, 0.7512, 0.6398, 0.1621, 0.7512, 0.6398, -0.5985, 0.7678, 0.2287, -0.5985, 0.7678, 0.2287, -0.5985, 0.7678, 0.2287, -0.5985, 0.7678, 0.2287, -0.9623, 0.07712, 0.2609, -0.9623, 0.07712, 0.2609, -0.9623, 0.07712, 0.2609, -0.9623, 0.07712, 0.2609, 0.3566, 0.07427, 0.9313, 0.3566, 0.07427, 0.9313, 0.3566, 0.07427, 0.9313, 0.3566, 0.07427, 0.9313, 0.9571, 0.1733, -0.2323, 0.9571, 0.1733, -0.2323, 0.9571, 0.1733, -0.2323, 0.9571, 0.1733, -0.2323, -0.2611, 0.1424, -0.9548, -0.2611, 0.1424, -0.9548, -0.2611, 0.1424, -0.9548, -0.2611, 0.1424, -0.9548, 0.345, 0.2671, -0.8998, 0.345, 0.2671, -0.8998, 0.345, 0.2671, -0.8998, 0.345, 0.2671, -0.8998, 0.8304, 0.4102, 0.3769, 0.8304, 0.4102, 0.3769, 0.8304, 0.4102, 0.3769, 0.8304, 0.4102, 0.3769, -0.2313, 0.3953, 0.889, -0.2313, 0.3953, 0.889, -0.2313, 0.3953, 0.889, -0.2313, 0.3953, 0.889, -0.8847, 0.3961, -0.2459, -0.8847, 0.3961, -0.2459, -0.8847, 0.3961, -0.2459, -0.8847, 0.3961, -0.2459, 0.01507, -0.01668, -0.9997, 0.01507, -0.01668, -0.9997, 0.01507, -0.01668, -0.9997, 0.01507, -0.01668, -0.9997, -0.9135, -0.1637, -0.3725, -0.9135, -0.1637, -0.3725, -0.9135, -0.1637, -0.3725, -0.9135, -0.1637, -0.3725, -0.327, -0.1489, 0.9332, -0.327, -0.1489, 0.9332, -0.327, -0.1489, 0.9332, -0.327, -0.1489, 0.9332, 0.9071, -0.01783, 0.4206, 0.9071, -0.01783, 0.4206, 0.9071, -0.01783, 0.4206, 0.9071, -0.01783, 0.4206, 0.505, 0.1622, -0.8478, 0.505, 0.1622, -0.8478, 0.505, 0.1622, -0.8478, 0.505, 0.1622, -0.8478, 0.878, 0.1202, 0.4633, 0.878, 0.1202, 0.4633, 0.878, 0.1202, 0.4633, 0.878, 0.1202, 0.4633, -0.2738, 0.08819, 0.9577, -0.2738, 0.08819, 0.9577, -0.2738, 0.08819, 0.9577, -0.2738, 0.08819, 0.9577, -0.9393, 0.1161, -0.323, -0.9393, 0.1161, -0.323, -0.9393, 0.1161, -0.323, -0.9393, 0.1161, -0.323, -0.09538, -0.4772, 0.8736, -0.09538, -0.4772, 0.8736, -0.09538, -0.4772, 0.8736, -0.09538, -0.4772, 0.8736, 0.8691, -0.483, 0.107, 0.8691, -0.483, 0.107, 0.8691, -0.483, 0.107, 0.8691, -0.483, 0.107, -0.7505, 0.4577, -0.4768, -0.7505, 0.4577, -0.4768, -0.7505, 0.4577, -0.4768, -0.7505, 0.4577, -0.4768, -0.8716, -0.4411, -0.2139, -0.8716, -0.4411, -0.2139, -0.8716, -0.4411, -0.2139, -0.8716, -0.4411, -0.2139, 0.9987, 0.01976, -0.04769, 0.9987, 0.01976, -0.04769, 0.9987, 0.01976, -0.04769, 0.9987, 0.01976, -0.04769, 0.144, -0.1904, 0.9711, 0.144, -0.1904, 0.9711, 0.144, -0.1904, 0.9711, 0.144, -0.1904, 0.9711, -0.9819, -0.1652, 0.09266, -0.9819, -0.1652, 0.09266, -0.9819, -0.1652, 0.09266, -0.9819, -0.1652, 0.09266, 0.4225, -0.004303, -0.9063, 0.4225, -0.004303, -0.9063, 0.4225, -0.004303, -0.9063, 0.4225, -0.004303, -0.9063, 0.4753, 0.1959, -0.8577, 0.4753, 0.1959, -0.8577, 0.4753, 0.1959, -0.8577, 0.4753, 0.1959, -0.8577, -0.9832, -0.05079, 0.1756, -0.9832, -0.05079, 0.1756, -0.9832, -0.05079, 0.1756, -0.9832, -0.05079, 0.1756, 0.2758, 0.01573, 0.9611, 0.2758, 0.01573, 0.9611, 0.2758, 0.01573, 0.9611, 0.2758, 0.01573, 0.9611, 0.9742, 0.09912, -0.2029, 0.9742, 0.09912, -0.2029, 0.9742, 0.09912, -0.2029, 0.9742, 0.09912, -0.2029, 0.884, 0.05225, 0.4646, 0.884, 0.05225, 0.4646, 0.884, 0.05225, 0.4646, 0.884, 0.05225, 0.4646, -0.337, -0.02594, 0.9411, -0.337, -0.02594, 0.9411, -0.337, -0.02594, 0.9411, -0.337, -0.02594, 0.9411, -0.925, 0.01524, -0.3798, -0.925, 0.01524, -0.3798, -0.925, 0.01524, -0.3798, -0.925, 0.01524, -0.3798, -0.1433, 0.167, -0.9755, -0.1433, 0.167, -0.9755, -0.1433, 0.167, -0.9755, -0.1433, 0.167, -0.9755, -0.9294, 0.2721, -0.2494, -0.9294, 0.2721, -0.2494, -0.9294, 0.2721, -0.2494, -0.9294, 0.2721, -0.2494, -0.207, 0.2872, 0.9352, -0.207, 0.2872, 0.9352, -0.207, 0.2872, 0.9352, -0.207, 0.2872, 0.9352, 0.8468, 0.3005, 0.4389, 0.8468, 0.3005, 0.4389, 0.8468, 0.3005, 0.4389, 0.8468, 0.3005, 0.4389, 0.4407, 0.2033, -0.8743, 0.4407, 0.2033, -0.8743, 0.4407, 0.2033, -0.8743, 0.4407, 0.2033, -0.8743, -0.2444, 0.1922, -0.9504, -0.2444, 0.1922, -0.9504, -0.2444, 0.1922, -0.9504, -0.2444, 0.1922, -0.9504, 0.9241, 0.2557, -0.2839, 0.9241, 0.2557, -0.2839, 0.9241, 0.2557, -0.2839, 0.9241, 0.2557, -0.2839, 0.3488, 0.2948, 0.8896, 0.3488, 0.2948, 0.8896, 0.3488, 0.2948, 0.8896, 0.3488, 0.2948, 0.8896, -0.9088, 0.2516, 0.3329, -0.9088, 0.2516, 0.3329, -0.9088, 0.2516, 0.3329, -0.9088, 0.2516, 0.3329, -0.7727, -0.6322, -0.05651, -0.7727, -0.6322, -0.05651, -0.7727, -0.6322, -0.05651, -0.7727, -0.6322, -0.05651, -0.8017, 0.533, 0.2706, -0.8017, 0.533, 0.2706, -0.8017, 0.533, 0.2706, -0.8017, 0.533, 0.2706, -0.03754, -0.4036, 0.9142, -0.03754, -0.4036, 0.9142, -0.03754, -0.4036, 0.9142, -0.03754, -0.4036, 0.9142, 0.4498, 0.3087, -0.8381, 0.4498, 0.3087, -0.8381, 0.4498, 0.3087, -0.8381, 0.4498, 0.3087, -0.8381, 0.6097, -0.7851, -0.1093, 0.6097, -0.7851, -0.1093, 0.6097, -0.7851, -0.1093, 0.6097, -0.7851, -0.1093, 0.902, -0.3793, 0.2065, 0.902, -0.3793, 0.2065, 0.902, -0.3793, 0.2065, 0.902, -0.3793, 0.2065, 0.23, 0.3898, 0.8917, 0.23, 0.3898, 0.8917, 0.23, 0.3898, 0.8917, 0.23, 0.3898, 0.8917, 0.1499, -0.4018, -0.9034, 0.1499, -0.4018, -0.9034, 0.1499, -0.4018, -0.9034, 0.1499, -0.4018, -0.9034, -0.3337, 0.7043, -0.6266, -0.3337, 0.7043, -0.6266, -0.3337, 0.7043, -0.6266, -0.3337, 0.7043, -0.6266, 0.8186, 0.5203, -0.2432, 0.8186, 0.5203, -0.2432, 0.8186, 0.5203, -0.2432, 0.8186, 0.5203, -0.2432, 0.1664, -0.3507, -0.9216, 0.1664, -0.3507, -0.9216, 0.1664, -0.3507, -0.9216, 0.1664, -0.3507, -0.9216, -0.3954, 0.4827, 0.7815, -0.3954, 0.4827, 0.7815, -0.3954, 0.4827, 0.7815, -0.3954, 0.4827, 0.7815, 0.7982, -0.5858, 0.1407, 0.7982, -0.5858, 0.1407, 0.7982, -0.5858, 0.1407, 0.7982, -0.5858, 0.1407, 0.8219, 0.4, 0.4056, 0.8219, 0.4, 0.4056, 0.8219, 0.4, 0.4056, 0.8219, 0.4, 0.4056, -0.9254, -0.3789, 0.01181, -0.9254, -0.3789, 0.01181, -0.9254, -0.3789, 0.01181, -0.9254, -0.3789, 0.01181, -0.2905, 0.5774, -0.763, -0.2905, 0.5774, -0.763, -0.2905, 0.5774, -0.763, -0.2905, 0.5774, -0.763, 0.1555, 0.4615, -0.8734, 0.1555, 0.4615, -0.8734, 0.1555, 0.4615, -0.8734, 0.1555, 0.4615, -0.8734, 0.7527, 0.6584, -0.009579, 0.7527, 0.6584, -0.009579, 0.7527, 0.6584, -0.009579, 0.7527, 0.6584, -0.009579, 0.1638, -0.6587, 0.7344, 0.1638, -0.6587, 0.7344, 0.1638, -0.6587, 0.7344, 0.1638, -0.6587, 0.7344, -0.6114, 0.7186, 0.3314, -0.6114, 0.7186, 0.3314, -0.6114, 0.7186, 0.3314, -0.6114, 0.7186, 0.3314, -0.06875, -0.5932, -0.8021, -0.06875, -0.5932, -0.8021, -0.06875, -0.5932, -0.8021, -0.06875, -0.5932, -0.8021, -0.8128, -0.5805, 0.04873, -0.8128, -0.5805, 0.04873, -0.8128, -0.5805, 0.04873, -0.8128, -0.5805, 0.04873, 0.2034, -0.474, -0.8567, 0.2034, -0.474, -0.8567, 0.2034, -0.474, -0.8567, 0.2034, -0.474, -0.8567, 0.1509, -0.7124, 0.6854, 0.1509, -0.7124, 0.6854, 0.1509, -0.7124, 0.6854, 0.1509, -0.7124, 0.6854, -0.6006, 0.7192, 0.3493, -0.6006, 0.7192, 0.3493, -0.6006, 0.7192, 0.3493, -0.6006, 0.7192, 0.3493, 0.3647, 0.4965, 0.7877, 0.3647, 0.4965, 0.7877, 0.3647, 0.4965, 0.7877, 0.3647, 0.4965, 0.7877, 0.3626, 0.4035, -0.84, 0.3626, 0.4035, -0.84, 0.3626, 0.4035, -0.84, 0.3626, 0.4035, -0.84, 0.7495, 0.6398, -0.1699, 0.7495, 0.6398, -0.1699, 0.7495, 0.6398, -0.1699, 0.7495, 0.6398, -0.1699, -0.7767, 0.5313, -0.3383, -0.7767, 0.5313, -0.3383, -0.7767, 0.5313, -0.3383, -0.7767, 0.5313, -0.3383, 0.814, 0.5197, 0.2596, 0.814, 0.5197, 0.2596, 0.814, 0.5197, 0.2596, 0.814, 0.5197, 0.2596, -0.0769, -0.5976, 0.7981, -0.0769, -0.5976, 0.7981, -0.0769, -0.5976, 0.7981, -0.0769, -0.5976, 0.7981, -0.2724, 0.5541, 0.7866, -0.2724, 0.5541, 0.7866, -0.2724, 0.5541, 0.7866, -0.2724, 0.5541, 0.7866, 0.3169, 0.881, 0.3513, 0.3169, 0.881, 0.3513, 0.3169, 0.881, 0.3513, 0.3169, 0.881, 0.3513, 0.4517, 0.8746, -0.1761, 0.4517, 0.8746, -0.1761, 0.4517, 0.8746, -0.1761, 0.4517, 0.8746, -0.1761, -0.6104, 0.7661, -0.2012, -0.6104, 0.7661, -0.2012, -0.6104, 0.7661, -0.2012, -0.6104, 0.7661, -0.2012, -0.3096, 0.8861, 0.345, -0.3096, 0.8861, 0.345, -0.3096, 0.8861, 0.345, -0.3096, 0.8861, 0.345, -0.1345, 0.4828, 0.8653, -0.1345, 0.4828, 0.8653, -0.1345, 0.4828, 0.8653, -0.1345, 0.4828, 0.8653, 0.0918, -0.6416, 0.7615, 0.0918, -0.6416, 0.7615, 0.0918, -0.6416, 0.7615, 0.0918, -0.6416, 0.7615, -0.7718, -0.6217, -0.1338, -0.7718, -0.6217, -0.1338, -0.7718, -0.6217, -0.1338, -0.7718, -0.6217, -0.1338, 0.6242, -0.7726, -0.1162, 0.6242, -0.7726, -0.1162, 0.6242, -0.7726, -0.1162, 0.6242, -0.7726, -0.1162, 0.07893, -0.3826, -0.9206, 0.07893, -0.3826, -0.9206, 0.07893, -0.3826, -0.9206, 0.07893, -0.3826, -0.9206, 0.2445, 0.3983, 0.8841, 0.2445, 0.3983, 0.8841, 0.2445, 0.3983, 0.8841, 0.2445, 0.3983, 0.8841, 0.8418, 0.5394, -0.02131, 0.8418, 0.5394, -0.02131, 0.8418, 0.5394, -0.02131, 0.8418, 0.5394, -0.02131, -0.8466, 0.5245, -0.08991, -0.8466, 0.5245, -0.08991, -0.8466, 0.5245, -0.08991, -0.8466, 0.5245, -0.08991, -0.3297, 0.6615, -0.6736, -0.3297, 0.6615, -0.6736, -0.3297, 0.6615, -0.6736, -0.3297, 0.6615, -0.6736, 0.8542, -0.5062, -0.119, 0.8542, -0.5062, -0.119, 0.8542, -0.5062, -0.119, 0.8542, -0.5062, -0.119, -0.7737, -0.5923, 0.2249, -0.7737, -0.5923, 0.2249, -0.7737, -0.5923, 0.2249, -0.7737, -0.5923, 0.2249, 0.03223, -0.4318, -0.9014, 0.03223, -0.4318, -0.9014, 0.03223, -0.4318, -0.9014, 0.03223, -0.4318, -0.9014])] * 3)])

# ---- objects
ob_camera = bpy.data.objects.new('Camera', cam_camera)
ob_sun = bpy.data.objects.new('Sun', light_sun)
ob_hemi = bpy.data.objects.new('Hemi', light_hemi)
ob_lowpoly_tree_01_001 = bpy.data.objects.new('LowPoly Tree 01.001', me_plane_plane_001)

# ---- transforms, parenting, visibility, modifiers, constraints
ob_camera.location = (0.1844, -16.44, -0.1841)
ob_camera.rotation_euler = (1.571, -0.0, -0.0)
ob_camera.lineart.crease_threshold = 0.0
ob_sun.location = (-7.008, -4.51, 10.22)
ob_sun.rotation_euler = (0.4343, -0.5777, -0.2222)
ob_sun.lineart.crease_threshold = 0.0
ob_hemi.location = (0.07838, 4.904, -1.925)
ob_hemi.lineart.crease_threshold = 0.0
ob_lowpoly_tree_01_001.location = (-4.791, 1.933, 0.1224)
ob_lowpoly_tree_01_001.rotation_euler = (1.571, -0.0, 0.0)
ob_lowpoly_tree_01_001.scale = (0.1846, 0.1846, 0.1846)
ob_lowpoly_tree_01_001.lineart.crease_threshold = 0.0

# ---- collection membership
col_collection_1.objects.link(ob_camera)
col_collection_1.objects.link(ob_sun)
col_collection_1.objects.link(ob_hemi)
col_collection_1.objects.link(ob_lowpoly_tree_01_001)

# ---- scene / render settings (as saved in the file)
scene.camera = ob_camera
scene.frame_start = 1; scene.frame_end = 250; scene.frame_set(1)
scene.render.engine = 'BLENDER_EEVEE_NEXT'
scene.render.resolution_x = 3000
scene.render.resolution_y = 2000
scene.render.resolution_percentage = 50
scene.render.dither_intensity = 0.0
scene.cycles.use_denoising = False
scene.cycles.samples = 128
scene.cycles.sampling_pattern = 'TABULATED_SOBOL'
scene.cycles.light_sampling_threshold = 0.0
scene.cycles.use_adaptive_sampling = False
scene.cycles.use_light_tree = False
scene.cycles.blur_glossy = 0.0
scene.cycles.sample_clamp_indirect = 0.0
scene.view_settings.view_transform = 'Standard'
bpy.context.view_layer.update()

